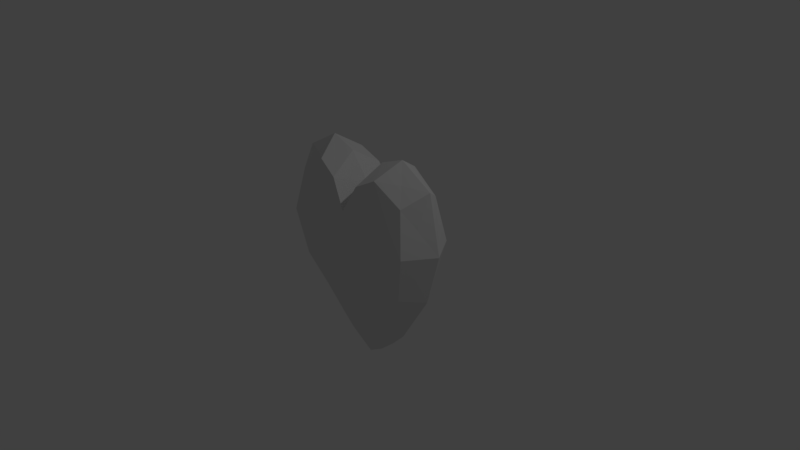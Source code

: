 # Source: Low-Poly_Heart.blend  (saved by Blender 2.79.0; exported with 4.5.12 LTS)
import bpy
from mathutils import Matrix  # noqa: F401  (used for matrix-valued properties, if any)

bpy.ops.wm.read_factory_settings(use_empty=True)
scene = bpy.context.scene
scene.name = 'Scene'

# ---- collections
col_collection_1 = bpy.data.collections.new('Collection 1'); scene.collection.children.link(col_collection_1)

# ---- materials (node trees are filled in below, after node groups)
mat_material = bpy.data.materials.new('Material')
mat_material.alpha_threshold = 0.0
mat_material.use_transparent_shadow = False
mat_material.roughness = 0.5
mat_material.line_color = (0.0, 0.0, 0.0, 1.0)

# ---- material node trees

# ---- world
world_world = bpy.data.worlds.new('World'); scene.world = world_world
world_world.color = (0.05088, 0.05088, 0.05088)
world_world.use_sun_shadow = False
world_world.sun_shadow_jitter_overblur = 0.0
world_world.cycles.sampling_method = 'MANUAL'

# ---- cameras
cam_camera = bpy.data.cameras.new('Camera')
cam_camera.clip_end = 100.0
cam_camera.lens = 35.0
cam_camera.sensor_width = 32.0
cam_camera.sensor_height = 18.0
cam_camera.ortho_scale = 7.314
cam_camera.dof.focus_distance = 0.0
cam_camera.dof.aperture_fstop = 128.0

# ---- lights
light_lamp = bpy.data.lights.new('Lamp', 'POINT')
light_lamp.transmission_factor = 0.0
light_lamp.cutoff_distance = 30.0
light_lamp.energy = 100.0
light_lamp.shadow_buffer_clip_start = 1.001
light_lamp.shadow_soft_size = 0.1
light_lamp.shadow_maximum_resolution = 0.006
light_lamp.use_absolute_resolution = True

# ---- meshes
me_cube = bpy.data.meshes.new('Cube')
me_cube.from_pydata([(-0.7677, -0.2349, 1.246), (-0.1016, -0.1008, -1.304), (-0.7579, -0.5473, 0.7618), (-0.5913, -0.3423, -0.5891), (-1.052, -0.2553, 0.7739), (-0.3989, -0.1542, -0.06249), (-0.7707, -0.166, -0.5652), (-0.1099, -0.3832, -0.8871), (-0.3549, -0.3627, -0.7458), (-0.1347, -0.6718, 0.4932), (-0.4221, -0.6207, 0.7048), (-0.491, -0.1008, -0.9847), (-0.3049, -0.1008, -1.16), (-0.1199, -0.2997, 1.055), (-0.3953, -0.2673, 1.305), (-0.4668, -0.6154, -0.105), (-0.1472, -0.6546, -0.2664), (-1.043, -0.2616, 0.09875), (-0.7864, -0.5539, 0.05638), (0.7677, -0.2349, 1.246), (0.1016, -0.1008, -1.304), (0.7579, -0.5473, 0.7618), (0.5913, -0.3423, -0.5891), (1.052, -0.2553, 0.7739), (0.3989, -0.1542, -0.06249), (0.7707, -0.166, -0.5652), (0.1099, -0.3832, -0.8871), (0.3549, -0.3627, -0.7458), (0.1347, -0.6718, 0.4932), (0.4221, -0.6207, 0.7048), (0.491, -0.1008, -0.9847), (0.3049, -0.1008, -1.16), (0.1199, -0.2997, 1.055), (0.3953, -0.2673, 1.305), (0.4668, -0.6154, -0.105), (0.1472, -0.6546, -0.2664), (1.043, -0.2616, 0.09875), (0.7864, -0.5539, 0.05638), (-0.7677, 0.2349, 1.246), (-0.1016, 0.1008, -1.304), (-0.7579, 0.5473, 0.7618), (-0.5913, 0.3423, -0.5891), (-1.052, 0.2553, 0.7739), (-0.3989, 0.1542, -0.06249), (-0.7707, 0.166, -0.5652), (-0.1099, 0.3832, -0.8871), (-0.3549, 0.3627, -0.7458), (-0.1347, 0.6718, 0.4932), (-0.4221, 0.6207, 0.7048), (-0.491, 0.1008, -0.9847), (-0.3049, 0.1008, -1.16), (-0.1199, 0.2997, 1.055), (-0.3953, 0.2673, 1.305), (-0.4668, 0.6154, -0.105), (-0.1472, 0.6546, -0.2664), (-1.043, 0.2616, 0.09875), (-0.7864, 0.5539, 0.05638), (0.7677, 0.2349, 1.246), (0.1016, 0.1008, -1.304), (0.7579, 0.5473, 0.7618), (0.5913, 0.3423, -0.5891), (1.052, 0.2553, 0.7739), (0.3989, 0.1542, -0.06249), (0.7707, 0.166, -0.5652), (0.1099, 0.3832, -0.8871), (0.3549, 0.3627, -0.7458), (0.1347, 0.6718, 0.4932), (0.4221, 0.6207, 0.7048), (0.491, 0.1008, -0.9847), (0.3049, 0.1008, -1.16), (0.1199, 0.2997, 1.055), (0.3953, 0.2673, 1.305), (0.4668, 0.6154, -0.105), (0.1472, 0.6546, -0.2664), (1.043, 0.2616, 0.09875), (0.7864, 0.5539, 0.05638), (0.0, -0.1008, -1.361), (-0.8487, 0.0, 1.348), (0.0, -0.3159, 0.875), (0.0, -0.6863, 0.375), (-0.8292, -0.6249, 0.3791), (0.0, -0.3934, -0.9426), (-1.12, -0.292, 0.4307), (-1.163, 0.0, 0.8225), (-0.1121, 0.0, -1.419), (-0.9336, -0.5232, 0.1144), (-0.9411, -0.5107, 0.7253), (-0.6867, -0.4698, 1.144), (-0.9845, -0.2187, 1.117), (-0.8488, 0.0, -0.6121), (-0.4389, -0.2016, -0.9118), (-0.5754, -0.1008, -0.8972), (-0.1361, 0.0, 1.175), (-0.4439, 0.0, 1.416), (-0.1658, -0.7443, 0.05161), (-0.4975, -0.7068, 0.2154), (-0.5431, 0.0, -1.058), (-0.3362, 0.0, -1.254), (-0.1037, -0.5994, 0.9347), (-0.3467, -0.5346, 1.194), (-0.09123, -0.2016, -1.19), (-0.2737, -0.2016, -1.066), (-0.2198, -0.373, -0.8317), (-0.4901, -0.3525, -0.6599), (-0.2695, -0.6574, 0.6113), (-0.5747, -0.584, 0.7983), (-0.4066, -0.1008, -1.072), (-0.2033, -0.1008, -1.247), (-0.2398, -0.2835, 1.235), (-0.5509, -0.2511, 1.376), (0.0, -0.6631, -0.3244), (-0.6926, -0.332, -0.5183), (-1.152, 0.0, 0.08313), (-0.2943, -0.6461, -0.2084), (-0.6393, -0.5847, -0.001623), (-0.4361, -0.5239, -0.4254), (-0.1285, -0.5649, -0.5844), (-0.966, -0.2313, -0.2332), (-0.7437, -0.483, -0.2664), (0.8487, 0.0, 1.348), (0.8292, -0.6249, 0.3791), (1.12, -0.292, 0.4307), (1.163, 0.0, 0.8225), (0.1121, 0.0, -1.419), (0.9336, -0.5232, 0.1144), (0.9411, -0.5107, 0.7253), (0.6867, -0.4698, 1.144), (0.9845, -0.2187, 1.117), (0.8488, 0.0, -0.6121), (0.4389, -0.2016, -0.9118), (0.5754, -0.1008, -0.8972), (0.1361, 0.0, 1.175), (0.4439, 0.0, 1.416), (0.1658, -0.7443, 0.05161), (0.4975, -0.7068, 0.2154), (0.5431, 0.0, -1.058), (0.3362, 0.0, -1.254), (0.1037, -0.5994, 0.9347), (0.3467, -0.5346, 1.194), (0.09123, -0.2016, -1.19), (0.2737, -0.2016, -1.066), (0.2198, -0.373, -0.8317), (0.4901, -0.3525, -0.6599), (0.2695, -0.6574, 0.6113), (0.5747, -0.584, 0.7983), (0.4066, -0.1008, -1.072), (0.2033, -0.1008, -1.247), (0.2398, -0.2835, 1.235), (0.5509, -0.2511, 1.376), (0.6926, -0.332, -0.5183), (1.152, 0.0, 0.08313), (0.2943, -0.6461, -0.2084), (0.6393, -0.5847, -0.001623), (0.4361, -0.5239, -0.4254), (0.1285, -0.5649, -0.5844), (0.966, -0.2313, -0.2332), (0.7437, -0.483, -0.2664), (0.0, 0.1008, -1.361), (0.0, 0.3159, 0.875), (0.0, 0.6863, 0.375), (-0.8292, 0.6249, 0.3791), (0.0, 0.3934, -0.9426), (-1.12, 0.292, 0.4307), (-0.9336, 0.5232, 0.1144), (-0.9411, 0.5107, 0.7253), (-0.6867, 0.4698, 1.144), (-0.9845, 0.2187, 1.117), (-0.4389, 0.2016, -0.9118), (-0.5754, 0.1008, -0.8972), (-0.1658, 0.7443, 0.05161), (-0.4975, 0.7068, 0.2154), (-0.1037, 0.5994, 0.9347), (-0.3467, 0.5346, 1.194), (-0.09123, 0.2016, -1.19), (-0.2737, 0.2016, -1.066), (-0.2198, 0.373, -0.8317), (-0.4901, 0.3525, -0.6599), (-0.2695, 0.6574, 0.6113), (-0.5747, 0.584, 0.7983), (-0.4066, 0.1008, -1.072), (-0.2033, 0.1008, -1.247), (-0.2398, 0.2835, 1.235), (-0.5509, 0.2511, 1.376), (0.0, 0.6631, -0.3244), (-0.6926, 0.332, -0.5183), (-0.2943, 0.6461, -0.2084), (-0.6393, 0.5847, -0.001623), (-0.4361, 0.5239, -0.4254), (-0.1285, 0.5649, -0.5844), (-0.966, 0.2313, -0.2332), (-0.7437, 0.483, -0.2664), (0.8292, 0.6249, 0.3791), (1.12, 0.292, 0.4307), (0.9336, 0.5232, 0.1144), (0.9411, 0.5107, 0.7253), (0.6867, 0.4698, 1.144), (0.9845, 0.2187, 1.117), (0.4389, 0.2016, -0.9118), (0.5754, 0.1008, -0.8972), (0.1658, 0.7443, 0.05161), (0.4975, 0.7068, 0.2154), (0.1037, 0.5994, 0.9347), (0.3467, 0.5346, 1.194), (0.09123, 0.2016, -1.19), (0.2737, 0.2016, -1.066), (0.2198, 0.373, -0.8317), (0.4901, 0.3525, -0.6599), (0.2695, 0.6574, 0.6113), (0.5747, 0.584, 0.7983), (0.4066, 0.1008, -1.072), (0.2033, 0.1008, -1.247), (0.2398, 0.2835, 1.235), (0.5509, 0.2511, 1.376), (0.6926, 0.332, -0.5183), (0.2943, 0.6461, -0.2084), (0.6393, 0.5847, -0.001623), (0.4361, 0.5239, -0.4254), (0.1285, 0.5649, -0.5844), (0.966, 0.2313, -0.2332), (0.7437, 0.483, -0.2664), (-0.995, -0.584, 0.4307), (-0.8873, -0.4374, 1.02), (-0.5129, -0.2016, -0.8347), (-0.3316, -0.7477, 0.1032), (-0.6634, -0.6659, 0.3275), (-0.2074, -0.567, 1.119), (-0.4861, -0.5022, 1.269), (-0.1825, -0.2016, -1.143), (-0.3649, -0.2016, -0.989), (-0.8722, -0.4625, -0.202), (-0.257, -0.5444, -0.52), (-0.6152, -0.5035, -0.3307), (0.0, -0.7408, 0.0), (0.0, -0.2016, -1.236), (0.995, -0.584, 0.4307), (0.0, -0.6318, 0.75), (0.8873, -0.4374, 1.02), (0.5129, -0.2016, -0.8347), (0.3316, -0.7477, 0.1032), (0.6634, -0.6659, 0.3275), (0.2074, -0.567, 1.119), (0.4861, -0.5022, 1.269), (0.1825, -0.2016, -1.143), (0.3649, -0.2016, -0.989), (0.0, -0.5853, -0.6488), (0.8722, -0.4625, -0.202), (0.257, -0.5444, -0.52), (0.6152, -0.5035, -0.3307), (-1.245, 0.0, 0.4307), (-0.995, 0.584, 0.4307), (-1.082, 0.0, 1.214), (-0.8873, 0.4374, 1.02), (-0.6379, 0.0, -0.9597), (-0.5129, 0.2016, -0.8347), (-0.2722, 0.0, 1.351), (-0.6157, 0.0, 1.482), (-0.3316, 0.7477, 0.1032), (-0.6634, 0.6659, 0.3275), (-0.4483, 0.0, -1.156), (-0.2241, 0.0, -1.352), (-0.2074, 0.567, 1.119), (-0.4861, 0.5022, 1.269), (-0.1825, 0.2016, -1.143), (-0.3649, 0.2016, -0.989), (-0.8722, 0.4625, -0.202), (-1.06, 0.0, -0.2645), (-0.257, 0.5444, -0.52), (-0.6152, 0.5035, -0.3307), (0.0, 0.0, -1.486), (0.0, 0.0, 1.0), (0.0, 0.7408, 0.0), (1.245, 0.0, 0.4307), (0.0, 0.2016, -1.236), (0.995, 0.584, 0.4307), (0.0, 0.6318, 0.75), (1.082, 0.0, 1.214), (0.8873, 0.4374, 1.02), (0.6379, 0.0, -0.9597), (0.5129, 0.2016, -0.8347), (0.2722, 0.0, 1.351), (0.6157, 0.0, 1.482), (0.3316, 0.7477, 0.1032), (0.6634, 0.6659, 0.3275), (0.4483, 0.0, -1.156), (0.2241, 0.0, -1.352), (0.2074, 0.567, 1.119), (0.4861, 0.5022, 1.269), (0.1825, 0.2016, -1.143), (0.3649, 0.2016, -0.989), (0.0, 0.5853, -0.6488), (0.8722, 0.4625, -0.202), (1.06, 0.0, -0.2645), (0.257, 0.5444, -0.52), (0.6152, 0.5035, -0.3307)], [], [(0, 109, 255, 77), (0, 77, 250, 88), (0, 88, 221, 87), (0, 87, 226, 109), (1, 107, 259, 84), (1, 84, 268, 76), (1, 76, 233, 100), (1, 100, 227, 107), (2, 80, 224, 105), (2, 105, 226, 87), (2, 87, 221, 86), (2, 86, 220, 80), (3, 103, 231, 118), (3, 118, 229, 111), (3, 111, 222, 90), (3, 90, 228, 103), (4, 83, 248, 82), (4, 82, 220, 86), (4, 86, 221, 88), (4, 88, 250, 83), (5, 110, 244, 81), (5, 81, 233, 76), (5, 76, 268, 84), (5, 84, 259, 97), (5, 97, 258, 96), (5, 96, 252, 89), (5, 89, 265, 112), (5, 112, 248, 83), (5, 83, 250, 77), (5, 77, 255, 93), (5, 93, 254, 92), (5, 92, 269, 78), (5, 78, 235, 79), (5, 79, 232, 110), (6, 117, 265, 89), (6, 89, 252, 91), (6, 91, 222, 111), (6, 111, 229, 117), (7, 81, 244, 116), (7, 116, 230, 102), (7, 102, 227, 100), (7, 100, 233, 81), (8, 102, 230, 115), (8, 115, 231, 103), (8, 103, 228, 101), (8, 101, 227, 102), (9, 94, 232, 79), (9, 79, 235, 98), (9, 98, 225, 104), (9, 104, 223, 94), (10, 95, 223, 104), (10, 104, 225, 99), (10, 99, 226, 105), (10, 105, 224, 95), (11, 91, 252, 96), (11, 96, 258, 106), (11, 106, 228, 90), (11, 90, 222, 91), (12, 106, 258, 97), (12, 97, 259, 107), (12, 107, 227, 101), (12, 101, 228, 106), (13, 78, 269, 92), (13, 92, 254, 108), (13, 108, 225, 98), (13, 98, 235, 78), (14, 108, 254, 93), (14, 93, 255, 109), (14, 109, 226, 99), (14, 99, 225, 108), (15, 113, 223, 95), (15, 95, 224, 114), (15, 114, 231, 115), (15, 115, 230, 113), (16, 110, 232, 94), (16, 94, 223, 113), (16, 113, 230, 116), (16, 116, 244, 110), (17, 82, 248, 112), (17, 112, 265, 117), (17, 117, 229, 85), (17, 85, 220, 82), (18, 114, 224, 80), (18, 80, 220, 85), (18, 85, 229, 118), (18, 118, 231, 114), (19, 119, 280, 148), (19, 148, 241, 126), (19, 126, 236, 127), (19, 127, 275, 119), (20, 123, 284, 146), (20, 146, 242, 139), (20, 139, 233, 76), (20, 76, 268, 123), (21, 144, 239, 120), (21, 120, 234, 125), (21, 125, 236, 126), (21, 126, 241, 144), (22, 156, 247, 142), (22, 142, 243, 129), (22, 129, 237, 149), (22, 149, 245, 156), (23, 121, 271, 122), (23, 122, 275, 127), (23, 127, 236, 125), (23, 125, 234, 121), (24, 81, 244, 110), (24, 110, 232, 79), (24, 79, 235, 78), (24, 78, 269, 131), (24, 131, 279, 132), (24, 132, 280, 119), (24, 119, 275, 122), (24, 122, 271, 150), (24, 150, 291, 128), (24, 128, 277, 135), (24, 135, 283, 136), (24, 136, 284, 123), (24, 123, 268, 76), (24, 76, 233, 81), (25, 128, 291, 155), (25, 155, 245, 149), (25, 149, 237, 130), (25, 130, 277, 128), (26, 154, 244, 81), (26, 81, 233, 139), (26, 139, 242, 141), (26, 141, 246, 154), (27, 153, 246, 141), (27, 141, 242, 140), (27, 140, 243, 142), (27, 142, 247, 153), (28, 79, 232, 133), (28, 133, 238, 143), (28, 143, 240, 137), (28, 137, 235, 79), (29, 143, 238, 134), (29, 134, 239, 144), (29, 144, 241, 138), (29, 138, 240, 143), (30, 135, 277, 130), (30, 130, 237, 129), (30, 129, 243, 145), (30, 145, 283, 135), (31, 136, 283, 145), (31, 145, 243, 140), (31, 140, 242, 146), (31, 146, 284, 136), (32, 131, 269, 78), (32, 78, 235, 137), (32, 137, 240, 147), (32, 147, 279, 131), (33, 132, 279, 147), (33, 147, 240, 138), (33, 138, 241, 148), (33, 148, 280, 132), (34, 134, 238, 151), (34, 151, 246, 153), (34, 153, 247, 152), (34, 152, 239, 134), (35, 133, 232, 110), (35, 110, 244, 154), (35, 154, 246, 151), (35, 151, 238, 133), (36, 150, 271, 121), (36, 121, 234, 124), (36, 124, 245, 155), (36, 155, 291, 150), (37, 120, 239, 152), (37, 152, 247, 156), (37, 156, 245, 124), (37, 124, 234, 120), (38, 77, 255, 182), (38, 182, 261, 165), (38, 165, 251, 166), (38, 166, 250, 77), (39, 84, 259, 180), (39, 180, 262, 173), (39, 173, 272, 157), (39, 157, 268, 84), (40, 178, 257, 160), (40, 160, 249, 164), (40, 164, 251, 165), (40, 165, 261, 178), (41, 190, 267, 176), (41, 176, 263, 167), (41, 167, 253, 184), (41, 184, 264, 190), (42, 162, 248, 83), (42, 83, 250, 166), (42, 166, 251, 164), (42, 164, 249, 162), (43, 161, 289, 183), (43, 183, 270, 159), (43, 159, 274, 158), (43, 158, 269, 92), (43, 92, 254, 93), (43, 93, 255, 77), (43, 77, 250, 83), (43, 83, 248, 112), (43, 112, 265, 89), (43, 89, 252, 96), (43, 96, 258, 97), (43, 97, 259, 84), (43, 84, 268, 157), (43, 157, 272, 161), (44, 89, 265, 189), (44, 189, 264, 184), (44, 184, 253, 168), (44, 168, 252, 89), (45, 188, 289, 161), (45, 161, 272, 173), (45, 173, 262, 175), (45, 175, 266, 188), (46, 187, 266, 175), (46, 175, 262, 174), (46, 174, 263, 176), (46, 176, 267, 187), (47, 159, 270, 169), (47, 169, 256, 177), (47, 177, 260, 171), (47, 171, 274, 159), (48, 177, 256, 170), (48, 170, 257, 178), (48, 178, 261, 172), (48, 172, 260, 177), (49, 96, 252, 168), (49, 168, 253, 167), (49, 167, 263, 179), (49, 179, 258, 96), (50, 97, 258, 179), (50, 179, 263, 174), (50, 174, 262, 180), (50, 180, 259, 97), (51, 92, 269, 158), (51, 158, 274, 171), (51, 171, 260, 181), (51, 181, 254, 92), (52, 93, 254, 181), (52, 181, 260, 172), (52, 172, 261, 182), (52, 182, 255, 93), (53, 170, 256, 185), (53, 185, 266, 187), (53, 187, 267, 186), (53, 186, 257, 170), (54, 169, 270, 183), (54, 183, 289, 188), (54, 188, 266, 185), (54, 185, 256, 169), (55, 112, 248, 162), (55, 162, 249, 163), (55, 163, 264, 189), (55, 189, 265, 112), (56, 160, 257, 186), (56, 186, 267, 190), (56, 190, 264, 163), (56, 163, 249, 160), (57, 212, 280, 119), (57, 119, 275, 196), (57, 196, 276, 195), (57, 195, 286, 212), (58, 210, 284, 123), (58, 123, 268, 157), (58, 157, 272, 203), (58, 203, 287, 210), (59, 191, 282, 208), (59, 208, 286, 195), (59, 195, 276, 194), (59, 194, 273, 191), (60, 206, 293, 219), (60, 219, 290, 213), (60, 213, 278, 197), (60, 197, 288, 206), (61, 122, 271, 192), (61, 192, 273, 194), (61, 194, 276, 196), (61, 196, 275, 122), (62, 183, 289, 161), (62, 161, 272, 157), (62, 157, 268, 123), (62, 123, 284, 136), (62, 136, 283, 135), (62, 135, 277, 128), (62, 128, 291, 150), (62, 150, 271, 122), (62, 122, 275, 119), (62, 119, 280, 132), (62, 132, 279, 131), (62, 131, 269, 158), (62, 158, 274, 159), (62, 159, 270, 183), (63, 218, 291, 128), (63, 128, 277, 198), (63, 198, 278, 213), (63, 213, 290, 218), (64, 161, 289, 217), (64, 217, 292, 205), (64, 205, 287, 203), (64, 203, 272, 161), (65, 205, 292, 216), (65, 216, 293, 206), (65, 206, 288, 204), (65, 204, 287, 205), (66, 199, 270, 159), (66, 159, 274, 201), (66, 201, 285, 207), (66, 207, 281, 199), (67, 200, 281, 207), (67, 207, 285, 202), (67, 202, 286, 208), (67, 208, 282, 200), (68, 198, 277, 135), (68, 135, 283, 209), (68, 209, 288, 197), (68, 197, 278, 198), (69, 209, 283, 136), (69, 136, 284, 210), (69, 210, 287, 204), (69, 204, 288, 209), (70, 158, 269, 131), (70, 131, 279, 211), (70, 211, 285, 201), (70, 201, 274, 158), (71, 211, 279, 132), (71, 132, 280, 212), (71, 212, 286, 202), (71, 202, 285, 211), (72, 214, 281, 200), (72, 200, 282, 215), (72, 215, 293, 216), (72, 216, 292, 214), (73, 183, 270, 199), (73, 199, 281, 214), (73, 214, 292, 217), (73, 217, 289, 183), (74, 192, 271, 150), (74, 150, 291, 218), (74, 218, 290, 193), (74, 193, 273, 192), (75, 215, 282, 191), (75, 191, 273, 193), (75, 193, 290, 219), (75, 219, 293, 215)])
me_cube.materials.append(mat_material)
me_cube.use_remesh_preserve_volume = False
me_cube.use_remesh_preserve_attributes = False
me_cube.use_mirror_vertex_groups = False
me_cube.update()

# ---- objects
ob_cube = bpy.data.objects.new('Cube', me_cube)
ob_lamp = bpy.data.objects.new('Lamp', light_lamp)
ob_camera = bpy.data.objects.new('Camera', cam_camera)

# ---- transforms, parenting, visibility, modifiers, constraints
ob_cube.location = (0.0, 0.0, 0.0)
ob_cube.scale = (1.0, 0.6602, 1.0)
ob_cube.lock_rotations_4d = False
ob_cube.empty_display_type = 'ARROWS'
ob_cube.lineart.crease_threshold = 0.0
ob_lamp.location = (4.076, 1.005, 5.904)
ob_lamp.rotation_euler = (0.6503, 0.05522, 1.866)
ob_lamp.lock_rotations_4d = False
ob_lamp.empty_display_type = 'ARROWS'
ob_lamp.color = (0.0, 0.0, 0.0, 0.0)
ob_lamp.lineart.crease_threshold = 0.0
ob_camera.location = (7.481, -6.508, 5.344)
ob_camera.rotation_euler = (1.109, 0.0, 0.8149)
ob_camera.lock_rotations_4d = False
ob_camera.empty_display_type = 'ARROWS'
ob_camera.color = (0.0, 0.0, 0.0, 0.0)
ob_camera.display_type = 'WIRE'
ob_camera.lineart.crease_threshold = 0.0

# ---- collection membership
col_collection_1.objects.link(ob_cube)
col_collection_1.objects.link(ob_lamp)
col_collection_1.objects.link(ob_camera)

# ---- scene / render settings (as saved in the file)
scene.camera = ob_camera
scene.frame_start = 1; scene.frame_end = 250; scene.frame_set(1)
scene.render.engine = 'BLENDER_EEVEE_NEXT'
scene.render.resolution_percentage = 50
scene.render.dither_intensity = 0.0
scene.cycles.use_denoising = False
scene.cycles.samples = 128
scene.cycles.sampling_pattern = 'TABULATED_SOBOL'
scene.cycles.use_adaptive_sampling = False
scene.cycles.use_light_tree = False
scene.cycles.blur_glossy = 0.0
scene.cycles.sample_clamp_indirect = 0.0
scene.view_settings.view_transform = 'Standard'
bpy.context.view_layer.update()
